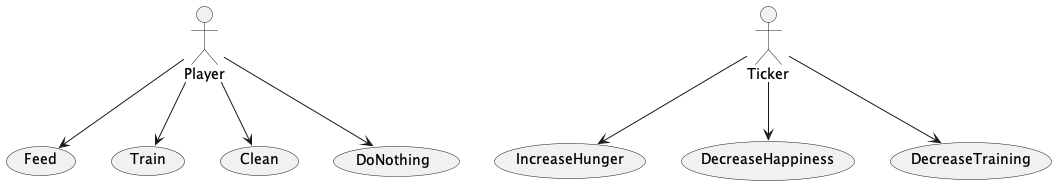

The diagram above was rendered by PlantUML. Its source (embedded in the PNG):
@startuml
actor Player
actor Ticker

usecase Feed
usecase Train
usecase Clean
usecase DoNothing

usecase IncreaseHunger
usecase DecreaseHappiness
usecase DecreaseTraining


Player --> Feed
Player --> Train
Player --> Clean
Player --> DoNothing

Ticker --> IncreaseHunger
Ticker --> DecreaseHappiness
Ticker --> DecreaseTraining
@enduml